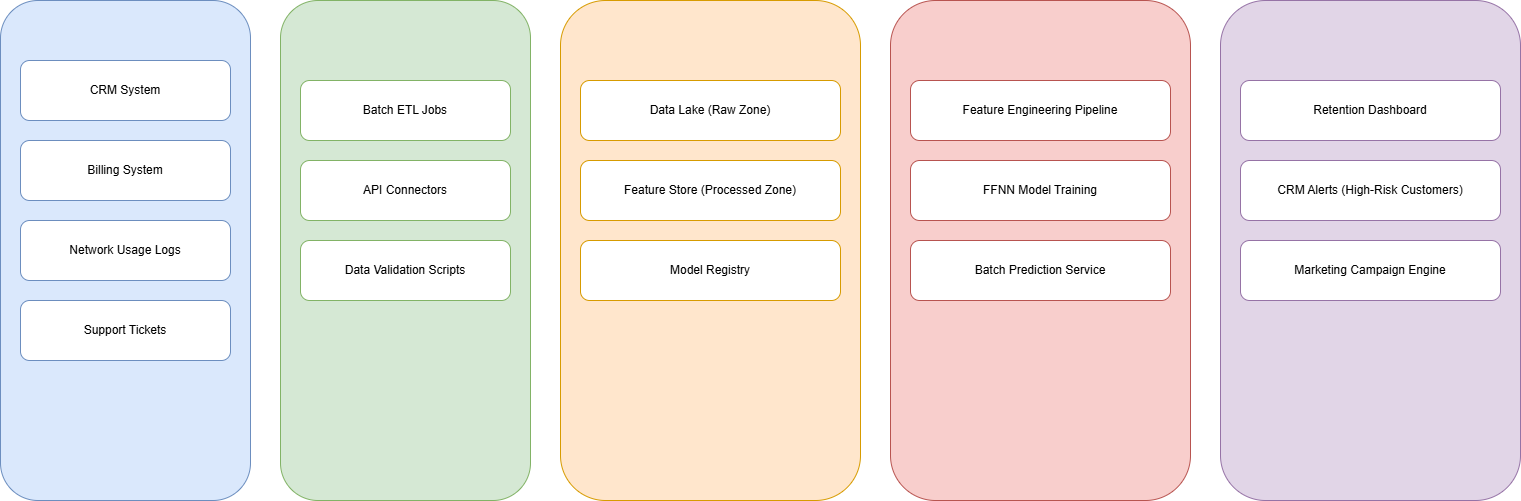

The diagram above was exported from draw.io. Its source (the exported page's mxGraphModel, read from the mxfile embedded in the PNG):
<mxGraphModel dx="722" dy="598" grid="1" gridSize="10" guides="1" tooltips="1" connect="1" arrows="1" fold="1" page="1" pageScale="1" pageWidth="827" pageHeight="1169" math="0" shadow="0">
  <root>
    <mxCell id="0" />
    <mxCell id="1" parent="0" />
    <mxCell id="zyIlm8ENkk_exQSLLZrR-1" parent="1" style="rounded=1;whiteSpace=wrap;fillColor=#dae8fc;strokeColor=#6c8ebf;fontSize=16;fontStyle=1" value="Data Sources" vertex="1">
      <mxGeometry height="500" width="250" x="20" y="40" as="geometry" />
    </mxCell>
    <mxCell id="zyIlm8ENkk_exQSLLZrR-2" parent="1" style="rounded=1;whiteSpace=wrap;fillColor=#ffffff;strokeColor=#6c8ebf" value="CRM System" vertex="1">
      <mxGeometry height="60" width="210" x="40" y="100" as="geometry" />
    </mxCell>
    <mxCell id="zyIlm8ENkk_exQSLLZrR-3" parent="1" style="rounded=1;whiteSpace=wrap;fillColor=#ffffff;strokeColor=#6c8ebf" value="Billing System" vertex="1">
      <mxGeometry height="60" width="210" x="40" y="180" as="geometry" />
    </mxCell>
    <mxCell id="zyIlm8ENkk_exQSLLZrR-4" parent="1" style="rounded=1;whiteSpace=wrap;fillColor=#ffffff;strokeColor=#6c8ebf" value="Network Usage Logs" vertex="1">
      <mxGeometry height="60" width="210" x="40" y="260" as="geometry" />
    </mxCell>
    <mxCell id="zyIlm8ENkk_exQSLLZrR-5" parent="1" style="rounded=1;whiteSpace=wrap;fillColor=#ffffff;strokeColor=#6c8ebf" value="Support Tickets" vertex="1">
      <mxGeometry height="60" width="210" x="40" y="340" as="geometry" />
    </mxCell>
    <mxCell id="zyIlm8ENkk_exQSLLZrR-6" parent="1" style="rounded=1;whiteSpace=wrap;fillColor=#d5e8d4;strokeColor=#82b366;fontSize=16;fontStyle=1" value="Ingestion Layer" vertex="1">
      <mxGeometry height="500" width="250" x="300" y="40" as="geometry" />
    </mxCell>
    <mxCell id="zyIlm8ENkk_exQSLLZrR-7" parent="1" style="rounded=1;whiteSpace=wrap;fillColor=#ffffff;strokeColor=#82b366" value="Batch ETL Jobs" vertex="1">
      <mxGeometry height="60" width="210" x="320" y="120" as="geometry" />
    </mxCell>
    <mxCell id="zyIlm8ENkk_exQSLLZrR-8" parent="1" style="rounded=1;whiteSpace=wrap;fillColor=#ffffff;strokeColor=#82b366" value="API Connectors" vertex="1">
      <mxGeometry height="60" width="210" x="320" y="200" as="geometry" />
    </mxCell>
    <mxCell id="zyIlm8ENkk_exQSLLZrR-9" parent="1" style="rounded=1;whiteSpace=wrap;fillColor=#ffffff;strokeColor=#82b366" value="Data Validation Scripts" vertex="1">
      <mxGeometry height="60" width="210" x="320" y="280" as="geometry" />
    </mxCell>
    <mxCell id="zyIlm8ENkk_exQSLLZrR-10" parent="1" style="rounded=1;whiteSpace=wrap;fillColor=#ffe6cc;strokeColor=#d79b00;fontSize=16;fontStyle=1" value="Storage Layer" vertex="1">
      <mxGeometry height="500" width="300" x="580" y="40" as="geometry" />
    </mxCell>
    <mxCell id="zyIlm8ENkk_exQSLLZrR-11" parent="1" style="rounded=1;whiteSpace=wrap;fillColor=#ffffff;strokeColor=#d79b00" value="Data Lake (Raw Zone)" vertex="1">
      <mxGeometry height="60" width="260" x="600" y="120" as="geometry" />
    </mxCell>
    <mxCell id="zyIlm8ENkk_exQSLLZrR-12" parent="1" style="rounded=1;whiteSpace=wrap;fillColor=#ffffff;strokeColor=#d79b00" value="Feature Store (Processed Zone)" vertex="1">
      <mxGeometry height="60" width="260" x="600" y="200" as="geometry" />
    </mxCell>
    <mxCell id="zyIlm8ENkk_exQSLLZrR-13" parent="1" style="rounded=1;whiteSpace=wrap;fillColor=#ffffff;strokeColor=#d79b00" value="Model Registry" vertex="1">
      <mxGeometry height="60" width="260" x="600" y="280" as="geometry" />
    </mxCell>
    <mxCell id="zyIlm8ENkk_exQSLLZrR-14" parent="1" style="rounded=1;whiteSpace=wrap;fillColor=#f8cecc;strokeColor=#b85450;fontSize=16;fontStyle=1" value="AI / Processing Layer" vertex="1">
      <mxGeometry height="500" width="300" x="910" y="40" as="geometry" />
    </mxCell>
    <mxCell id="zyIlm8ENkk_exQSLLZrR-15" parent="1" style="rounded=1;whiteSpace=wrap;fillColor=#ffffff;strokeColor=#b85450" value="Feature Engineering Pipeline" vertex="1">
      <mxGeometry height="60" width="260" x="930" y="120" as="geometry" />
    </mxCell>
    <mxCell id="zyIlm8ENkk_exQSLLZrR-16" parent="1" style="rounded=1;whiteSpace=wrap;fillColor=#ffffff;strokeColor=#b85450" value="FFNN Model Training" vertex="1">
      <mxGeometry height="60" width="260" x="930" y="200" as="geometry" />
    </mxCell>
    <mxCell id="zyIlm8ENkk_exQSLLZrR-17" parent="1" style="rounded=1;whiteSpace=wrap;fillColor=#ffffff;strokeColor=#b85450" value="Batch Prediction Service" vertex="1">
      <mxGeometry height="60" width="260" x="930" y="280" as="geometry" />
    </mxCell>
    <mxCell id="zyIlm8ENkk_exQSLLZrR-18" parent="1" style="rounded=1;whiteSpace=wrap;fillColor=#e1d5e7;strokeColor=#9673a6;fontSize=16;fontStyle=1" value="Consumption Layer" vertex="1">
      <mxGeometry height="500" width="300" x="1240" y="40" as="geometry" />
    </mxCell>
    <mxCell id="zyIlm8ENkk_exQSLLZrR-19" parent="1" style="rounded=1;whiteSpace=wrap;fillColor=#ffffff;strokeColor=#9673a6" value="Retention Dashboard" vertex="1">
      <mxGeometry height="60" width="260" x="1260" y="120" as="geometry" />
    </mxCell>
    <mxCell id="zyIlm8ENkk_exQSLLZrR-20" parent="1" style="rounded=1;whiteSpace=wrap;fillColor=#ffffff;strokeColor=#9673a6" value="CRM Alerts (High-Risk Customers)" vertex="1">
      <mxGeometry height="60" width="260" x="1260" y="200" as="geometry" />
    </mxCell>
    <mxCell id="zyIlm8ENkk_exQSLLZrR-21" parent="1" style="rounded=1;whiteSpace=wrap;fillColor=#ffffff;strokeColor=#9673a6" value="Marketing Campaign Engine" vertex="1">
      <mxGeometry height="60" width="260" x="1260" y="280" as="geometry" />
    </mxCell>
  </root>
</mxGraphModel>